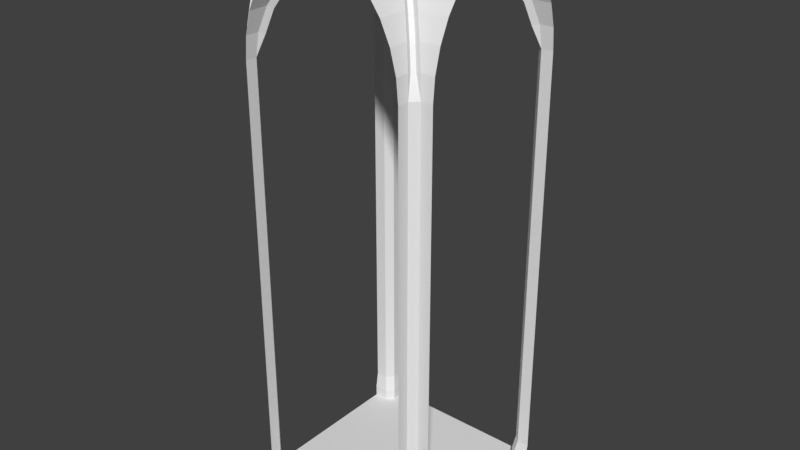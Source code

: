 # Source: vault4_-_Copy.blend  (saved by Blender 2.78.0; exported with 4.5.12 LTS)
import bpy
from mathutils import Matrix  # noqa: F401  (used for matrix-valued properties, if any)

bpy.ops.wm.read_factory_settings(use_empty=True)
scene = bpy.context.scene
scene.name = 'Scene'

# ---- collections
col_collection_1 = bpy.data.collections.new('Collection 1'); scene.collection.children.link(col_collection_1)

# ---- materials (node trees are filled in below, after node groups)
mat_material_002 = bpy.data.materials.new('Material.002')
mat_material_002.alpha_threshold = 0.0
mat_material_002.use_transparent_shadow = False
mat_material_002.roughness = 0.5
mat_material_002.line_color = (0.0, 0.0, 0.0, 1.0)
mat_material_004 = bpy.data.materials.new('Material.004')
mat_material_004.alpha_threshold = 0.0
mat_material_004.use_transparent_shadow = False
mat_material_004.roughness = 0.5
mat_material_004.line_color = (0.0, 0.0, 0.0, 1.0)

# ---- node groups
ng_auto_smooth = bpy.data.node_groups.new('Auto Smooth', 'GeometryNodeTree')
_s = ng_auto_smooth.interface.new_socket(name='Geometry', in_out='OUTPUT', socket_type='NodeSocketGeometry')
_s = ng_auto_smooth.interface.new_socket(name='Geometry', in_out='INPUT', socket_type='NodeSocketGeometry')
_s = ng_auto_smooth.interface.new_socket(name='Angle', in_out='INPUT', socket_type='NodeSocketFloat')
_s.subtype = 'ANGLE'
_s.min_value = 0.0
_s.max_value = 3.142
ng_auto_smooth.is_modifier = True
_N = ng_auto_smooth.nodes; _L = ng_auto_smooth.links
n0 = _N.new('NodeGroupOutput'); n0.name = 'Group Output'; n0.location = (480, -100)
n1 = _N.new('NodeGroupInput'); n1.name = 'Group Input'; n1.location = (-420, -300)
n2 = _N.new('NodeGroupInput'); n2.name = 'Group Input.001'; n2.location = (-60, -100)
n3 = _N.new('GeometryNodeSetShadeSmooth'); n3.name = 'Set Shade Smooth'; n3.location = (120, -100)
n3.domain = 'EDGE'
n4 = _N.new('GeometryNodeSetShadeSmooth'); n4.name = 'Set Shade Smooth.001'; n4.location = (300, -100)
n5 = _N.new('GeometryNodeInputMeshEdgeAngle'); n5.name = 'Edge Angle'; n5.location = (-420, -220)
n6 = _N.new('GeometryNodeInputEdgeSmooth'); n6.name = 'Is Edge Smooth'; n6.location = (-60, -160)
n7 = _N.new('GeometryNodeInputShadeSmooth'); n7.name = 'Is Face Smooth'; n7.location = (-240, -340)
n8 = _N.new('FunctionNodeBooleanMath'); n8.name = 'Boolean Math'; n8.location = (-60, -220)
n9 = _N.new('FunctionNodeCompare'); n9.name = 'Compare'; n9.location = (-240, -180)
n9.operation = 'LESS_EQUAL'
_L.new(n5.outputs[0], n9.inputs[0])
_L.new(n4.outputs[0], n0.inputs[0])
_L.new(n1.outputs[1], n9.inputs[1])
_L.new(n9.outputs[0], n8.inputs[0])
_L.new(n7.outputs[0], n8.inputs[1])
_L.new(n2.outputs[0], n3.inputs[0])
_L.new(n6.outputs[0], n3.inputs[1])
_L.new(n3.outputs[0], n4.inputs[0])
_L.new(n8.outputs[0], n3.inputs[2])
n0.is_active_output = True

# ---- material node trees

# ---- world
world_world = bpy.data.worlds.new('World'); scene.world = world_world
world_world.color = (0.05088, 0.05088, 0.05088)
world_world.use_sun_shadow = False
world_world.sun_shadow_jitter_overblur = 0.0
world_world.cycles.sampling_method = 'MANUAL'

# ---- meshes
me_vaultedceiling = bpy.data.meshes.new('vaultedceiling')
me_vaultedceiling.from_pydata([(-0.7395, 0.8051, 2.858), (-0.8167, 0.8823, 2.423), (-0.1905, 0.2561, 3.488), (-0.3659, 0.4315, 3.38), (-0.5196, 0.5852, 3.235), (-0.7972, 0.8628, 2.64), (-0.6458, 0.7113, 3.059), (0.6453, 0.7113, 3.059), (0.7967, 0.8628, 2.64), (0.5191, 0.5852, 3.235), (0.3654, 0.4315, 3.38), (-0.0002393, 0.06581, 3.554), (0.19, 0.2561, 3.488), (0.8156, 0.8816, 2.423), (0.739, 0.8051, 2.858), (-0.8167, 1.0, 2.423), (-0.7972, 1.0, 2.64), (0.1901, 1.0, 3.488), (-0.0002192, 1.0, 3.554), (0.6453, 1.0, 3.059), (0.5191, 1.0, 3.235), (-0.6457, 1.0, 3.059), (-0.5196, 1.0, 3.235), (0.7968, 1.0, 2.64), (0.739, 1.0, 2.858), (-0.3659, 1.0, 3.38), (-0.1905, 1.0, 3.488), (0.8162, 1.0, 2.423), (-0.7395, 1.0, 2.858), (0.3654, 1.0, 3.38), (1.0, -0.8167, 2.423), (1.0, -0.7972, 2.64), (0.8628, -0.7972, 2.64), (1.0, 0.1901, 3.488), (1.0, -0.0002229, 3.554), (1.0, 0.6453, 3.059), (0.7113, 0.6453, 3.059), (1.0, 0.5191, 3.235), (0.7113, -0.6457, 3.059), (1.0, -0.6457, 3.059), (1.0, -0.5196, 3.235), (1.0, 0.7967, 2.64), (0.8628, 0.7967, 2.64), (1.0, 0.739, 2.858), (1.0, -0.3659, 3.38), (1.0, -0.1905, 3.488), (0.5852, 0.5191, 3.235), (0.5852, -0.5196, 3.235), (0.4315, -0.3659, 3.38), (0.4315, 0.3654, 3.38), (0.0658, -0.0002229, 3.554), (0.2561, 0.1901, 3.488), (0.2561, -0.1905, 3.488), (0.8823, -0.8167, 2.423), (0.8816, 0.8156, 2.423), (1.0, 0.8162, 2.423), (0.805, 0.739, 2.858), (0.805, -0.7395, 2.858), (1.0, -0.7395, 2.858), (1.0, 0.3654, 3.38), (-1.0, 0.3654, 3.38), (-1.0, -0.7395, 2.858), (-0.8055, -0.7395, 2.858), (-0.8055, 0.739, 2.858), (-1.0, 0.8162, 2.423), (-0.8827, 0.8162, 2.423), (-0.8827, -0.8167, 2.423), (-0.2566, -0.1905, 3.488), (-0.2566, 0.1901, 3.488), (-0.4319, 0.3654, 3.38), (-0.4319, -0.3659, 3.38), (-0.5856, -0.5196, 3.235), (-0.5856, 0.5191, 3.235), (-1.0, -0.1905, 3.488), (-1.0, -0.3659, 3.38), (-1.0, 0.739, 2.858), (-0.8632, 0.7967, 2.64), (-1.0, 0.7967, 2.64), (-1.0, -0.5196, 3.235), (-1.0, -0.6457, 3.059), (-0.7118, -0.6457, 3.059), (-1.0, 0.5191, 3.235), (-0.7118, 0.6453, 3.059), (-1.0, 0.6453, 3.059), (-1.0, -0.0002227, 3.554), (-1.0, 0.1901, 3.488), (-0.8632, -0.7972, 2.64), (-1.0, -0.7972, 2.64), (-1.0, -0.8167, 2.423), (-0.06628, -0.0002228, 3.554), (-0.7395, -0.8055, 2.858), (-0.8167, -0.8827, 2.423), (-0.1905, -0.2565, 3.488), (-0.3659, -0.4319, 3.38), (-0.5196, -0.5856, 3.235), (-0.6458, -0.7118, 3.059), (-0.7972, -0.8632, 2.64), (0.7967, -0.8632, 2.64), (0.6453, -0.7118, 3.059), (0.5191, -0.5856, 3.235), (0.3654, -0.4319, 3.38), (-0.0002393, -0.06626, 3.554), (0.19, -0.2565, 3.488), (0.8162, -0.8827, 2.423), (0.739, -0.8055, 2.858), (0.3654, -1.0, 3.38), (-0.7395, -1.0, 2.858), (0.8162, -1.0, 2.423), (-0.1905, -1.0, 3.488), (-0.3659, -1.0, 3.38), (0.739, -1.0, 2.858), (0.7967, -1.0, 2.64), (-0.5196, -1.0, 3.235), (-0.6457, -1.0, 3.059), (0.5191, -1.0, 3.235), (0.6453, -1.0, 3.059), (-0.0002194, -1.0, 3.554), (0.1901, -1.0, 3.488), (-0.7972, -1.0, 2.64), (-0.8167, -1.0, 2.423), (-0.7191, 0.748, 2.822), (-0.196, 0.2257, 3.419), (-0.3649, 0.3943, 3.315), (-0.5119, 0.5412, 3.177), (-0.7724, 0.8012, 2.62), (-0.6314, 0.6605, 3.01), (0.6309, 0.6605, 3.01), (0.7719, 0.8011, 2.62), (0.5114, 0.5412, 3.177), (0.3644, 0.3943, 3.315), (-0.0002393, 0.04417, 3.492), (0.1956, 0.2257, 3.419), (0.7186, 0.748, 2.822), (0.8012, -0.7724, 2.62), (0.6605, 0.6309, 3.01), (0.6605, -0.6314, 3.01), (0.8011, 0.7719, 2.62), (0.5412, 0.5114, 3.177), (0.5412, -0.5119, 3.177), (0.3942, -0.3648, 3.315), (0.3942, 0.3644, 3.315), (0.04416, -0.0002228, 3.492), (0.2257, 0.1956, 3.419), (0.2257, -0.196, 3.419), (0.748, 0.7186, 2.822), (0.748, -0.7191, 2.822), (-0.7485, -0.7191, 2.822), (-0.7485, 0.7186, 2.822), (-0.2262, -0.196, 3.419), (-0.2262, 0.1956, 3.419), (-0.3947, 0.3644, 3.315), (-0.3947, -0.3648, 3.315), (-0.5416, -0.5119, 3.177), (-0.5416, 0.5114, 3.177), (-0.8016, 0.7719, 2.62), (-0.661, -0.6314, 3.01), (-0.661, 0.6309, 3.01), (-0.8016, -0.7724, 2.62), (-0.04464, -0.0002228, 3.492), (-0.7191, -0.7485, 2.822), (-0.196, -0.2262, 3.419), (-0.3649, -0.3947, 3.315), (-0.5119, -0.5416, 3.177), (-0.6314, -0.6609, 3.01), (-0.7724, -0.8016, 2.62), (0.7719, -0.8016, 2.62), (0.6309, -0.6609, 3.01), (0.5114, -0.5416, 3.177), (0.3644, -0.3947, 3.315), (-0.0002393, -0.04462, 3.492), (0.1956, -0.2262, 3.419), (0.7186, -0.7485, 2.822), (-0.8167, 0.8823, -0.2438), (0.8156, 0.8816, -0.2438), (-0.8167, 1.0, -0.2438), (0.8162, 1.0, -0.2438), (1.0, -0.8167, -0.2438), (0.8823, -0.8167, -0.2438), (0.8816, 0.8156, -0.2438), (1.0, 0.8162, -0.2438), (-1.0, 0.8162, -0.2438), (-0.8827, 0.8162, -0.2438), (-0.8827, -0.8167, -0.2438), (-1.0, -0.8167, -0.2438), (-0.8167, -0.8827, -0.2438), (0.8162, -0.8827, -0.2438), (0.8162, -1.0, -0.2438), (-0.8167, -1.0, -0.2438), (-0.8167, 0.8823, -1.723), (0.8156, 0.8816, -1.723), (-0.8167, 1.0, -1.723), (0.8162, 1.0, -1.723), (1.0, -0.8167, -1.723), (0.8823, -0.8167, -1.723), (0.8816, 0.8156, -1.723), (1.0, 0.8162, -1.723), (-1.0, 0.8162, -1.723), (-0.8827, 0.8162, -1.723), (-0.8827, -0.8167, -1.723), (-1.0, -0.8167, -1.723), (-0.8167, -0.8827, -1.723), (0.8162, -0.8827, -1.723), (0.8162, -1.0, -1.723), (-0.8167, -1.0, -1.723), (-0.7907, 0.8541, -1.887), (0.7896, 0.8536, -1.887), (0.8541, -0.7907, -1.887), (0.8535, 0.7896, -1.887), (-0.8546, 0.7902, -1.887), (-0.8546, -0.7907, -1.887), (-0.7907, -0.8546, -1.887), (0.7902, -0.8546, -1.887), (1.0, -0.7907, -1.887), (0.9997, 0.7896, -1.887), (-0.7907, -1.0, -1.887), (0.7902, -1.0, -1.887), (-0.7907, 1.0, -1.887), (0.7896, 0.9997, -1.887), (-1.0, 0.7902, -1.887), (-1.0, -0.7907, -1.887), (0.8535, 0.7896, -2.0), (0.8541, -0.7907, -2.0), (0.7896, 0.8536, -2.0), (-0.7907, 0.8541, -2.0), (-0.8546, 0.7902, -2.0), (-0.8546, -0.7907, -2.0), (-0.7907, -0.8546, -2.0), (0.7902, -0.8546, -2.0), (1.0, -0.7907, -2.0), (0.9997, 0.7896, -2.0), (-0.7907, -1.0, -2.0), (0.7902, -1.0, -2.0), (-0.7907, 1.0, -2.0), (0.7896, 0.9997, -2.0), (-1.0, 0.7902, -2.0), (-1.0, -0.7907, -2.0), (-1.0, -1.0, -2.0), (1.0, -1.0, -2.0), (-1.0, 1.0, -2.0), (1.0, 1.0, -2.0)], [], [(27, 13, 8, 23), (8, 14, 24, 23), (24, 14, 7, 19), (20, 19, 7, 9), (29, 20, 9, 10), (4, 6, 21, 22), (28, 21, 6, 0), (28, 0, 5, 16), (1, 15, 16, 5), (26, 18, 11, 2), (29, 10, 12, 17), (18, 17, 12, 11), (25, 3, 4, 22), (26, 2, 3, 25), (55, 41, 42, 54), (42, 41, 43, 56), (43, 35, 36, 56), (37, 46, 36, 35), (59, 49, 46, 37), (47, 40, 39, 38), (58, 57, 38, 39), (58, 31, 32, 57), (53, 32, 31, 30), (45, 52, 50, 34), (59, 33, 51, 49), (34, 50, 51, 33), (44, 40, 47, 48), (45, 44, 48, 52), (73, 67, 70, 74), (74, 70, 71, 78), (84, 85, 68, 89), (60, 69, 68, 85), (73, 84, 89, 67), (66, 88, 87, 86), (61, 62, 86, 87), (61, 79, 80, 62), (71, 80, 79, 78), (60, 81, 72, 69), (81, 83, 82, 72), (75, 63, 82, 83), (76, 63, 75, 77), (64, 65, 76, 77), (108, 109, 93, 92), (109, 112, 94, 93), (116, 101, 102, 117), (105, 117, 102, 100), (108, 92, 101, 116), (91, 96, 118, 119), (106, 118, 96, 90), (106, 90, 95, 113), (94, 112, 113, 95), (105, 100, 99, 114), (114, 99, 98, 115), (110, 115, 98, 104), (97, 111, 110, 104), (107, 111, 97, 103), (12, 10, 129, 131), (2, 11, 130, 121), (93, 94, 162, 161), (164, 91, 66, 157), (13, 127, 8), (49, 51, 142, 140), (6, 4, 123, 125), (97, 104, 171, 165), (72, 82, 156, 153), (11, 12, 131, 130), (92, 93, 161, 160), (42, 56, 144, 136), (0, 6, 125, 120), (104, 98, 166, 171), (82, 63, 147, 156), (107, 103, 185, 186), (10, 9, 128, 129), (56, 36, 134, 144), (98, 99, 167, 166), (68, 69, 150, 149), (5, 0, 120, 124), (63, 76, 154, 147), (102, 101, 169, 170), (55, 54, 178, 179), (52, 48, 139, 143), (101, 92, 160, 169), (67, 89, 158, 148), (36, 46, 137, 134), (127, 13, 54, 136), (132, 127, 136, 144), (132, 144, 134, 126), (128, 126, 134, 137), (129, 128, 137, 140), (131, 129, 140, 142), (131, 142, 141, 130), (158, 169, 160, 148), (151, 148, 160, 161), (152, 151, 161, 162), (155, 152, 162, 163), (155, 163, 159, 146), (157, 146, 159, 164), (91, 184, 182, 66), (143, 170, 169, 141), (143, 139, 168, 170), (139, 138, 167, 168), (141, 169, 158, 130), (130, 158, 149, 121), (122, 121, 149, 150), (138, 135, 166, 167), (145, 171, 166, 135), (145, 133, 165, 171), (53, 133, 32), (123, 122, 150, 153), (125, 123, 153, 156), (125, 156, 147, 120), (124, 120, 147, 154), (70, 67, 148, 151), (46, 49, 140, 137), (177, 185, 103, 53), (9, 7, 126, 128), (86, 62, 146, 157), (47, 38, 135, 138), (3, 2, 121, 122), (1, 124, 154, 65), (71, 70, 151, 152), (51, 50, 141, 142), (99, 100, 168, 167), (7, 14, 132, 126), (38, 57, 145, 135), (50, 52, 143, 141), (62, 80, 155, 146), (90, 96, 164, 159), (4, 3, 122, 123), (100, 102, 170, 168), (14, 8, 127, 132), (57, 32, 133, 145), (80, 71, 152, 155), (95, 90, 159, 163), (89, 68, 149, 158), (69, 72, 153, 150), (48, 47, 138, 139), (42, 136, 54), (103, 165, 133, 53), (94, 95, 163, 162), (91, 164, 96), (97, 165, 103), (65, 181, 172, 1), (91, 119, 187, 184), (53, 30, 176, 177), (13, 27, 175, 173), (88, 66, 182, 183), (1, 5, 124), (15, 1, 172, 174), (65, 64, 180, 181), (173, 178, 54, 13), (86, 157, 66), (76, 65, 154), (181, 180, 196, 197), (179, 178, 194, 195), (186, 185, 201, 202), (177, 176, 192, 193), (185, 177, 193, 201), (174, 172, 188, 190), (184, 187, 203, 200), (178, 173, 189, 194), (183, 182, 198, 199), (172, 181, 197, 188), (173, 175, 191, 189), (182, 184, 200, 198), (188, 197, 208, 204), (201, 193, 206, 211), (194, 189, 205, 207), (198, 200, 210, 209), (236, 237, 239, 238), (216, 204, 223, 232), (213, 207, 220, 229), (211, 206, 221, 227), (205, 189, 217), (191, 217, 189), (206, 193, 212), (193, 192, 212), (194, 207, 213), (195, 194, 213), (211, 215, 201), (202, 201, 215), (210, 200, 214), (203, 214, 200), (209, 219, 198), (199, 198, 219), (188, 204, 216), (190, 188, 216), (208, 197, 218), (197, 196, 218), (208, 218, 234, 224), (215, 211, 227, 231), (207, 205, 222, 220), (205, 217, 233, 222), (219, 209, 225, 235), (204, 208, 224, 223), (209, 210, 226, 225), (206, 212, 228, 221), (210, 214, 230, 226)])
me_vaultedceiling.polygons.foreach_set('material_index', [0, 0, 0, 0, 0, 0, 0, 0, 0, 0, 0, 0, 0, 0, 0, 0, 0, 0, 0, 0, 0, 0, 0, 0, 0, 0, 0, 0, 0, 0, 0, 0, 0, 0, 0, 0, 0, 0, 0, 0, 0, 0, 0, 0, 0, 0, 0, 0, 0, 0, 0, 0, 0, 0, 0, 0, 0, 0, 0, 0, 0, 0, 0, 0, 0, 0, 0, 0, 0, 0, 0, 0, 0, 0, 0, 0, 0, 0, 0, 0, 0, 0, 0, 0, 1, 1, 1, 1, 1, 1, 1, 1, 1, 1, 1, 1, 1, 0, 1, 1, 1, 1, 1, 1, 1, 1, 1, 0, 1, 1, 1, 1, 0, 0, 0, 0, 0, 0, 0, 0, 0, 0, 0, 0, 0, 0, 0, 0, 0, 0, 0, 0, 0, 0, 0, 0, 0, 0, 0, 0, 0, 0, 0, 0, 0, 0, 0, 0, 0, 0, 0, 0, 0, 0, 0, 0, 0, 0, 0, 0, 0, 0, 0, 0, 0, 0, 0, 0, 0, 0, 0, 0, 0, 0, 0, 0, 0, 0, 0, 0, 0, 0, 0, 0, 0, 0, 0, 0, 0, 0, 0, 0, 0, 0, 0, 0, 0, 0])
me_vaultedceiling.materials.append(mat_material_002)
me_vaultedceiling.materials.append(mat_material_004)
me_vaultedceiling.use_remesh_preserve_volume = False
me_vaultedceiling.use_remesh_preserve_attributes = False
me_vaultedceiling.use_mirror_vertex_groups = False
me_vaultedceiling.update()

# ---- objects
ob_cube = bpy.data.objects.new('Cube', me_vaultedceiling)

# ---- transforms, parenting, visibility, modifiers, constraints
ob_cube.location = (0.0, 0.0, 0.0)
ob_cube.lineart.crease_threshold = 0.0
_m = ob_cube.modifiers.new('Auto Smooth', 'NODES')
_m.node_group = ng_auto_smooth
_gi = [s.identifier for s in ng_auto_smooth.interface.items_tree if s.item_type == 'SOCKET' and s.in_out == 'INPUT']
_m[_gi[1]] = 0.5236  # Angle

# ---- collection membership
col_collection_1.objects.link(ob_cube)

# ---- scene / render settings (as saved in the file)
scene.frame_start = 1; scene.frame_end = 250; scene.frame_set(1)
scene.render.engine = 'BLENDER_EEVEE_NEXT'
scene.render.resolution_percentage = 50
scene.render.dither_intensity = 0.0
scene.cycles.use_denoising = False
scene.cycles.samples = 128
scene.cycles.sampling_pattern = 'TABULATED_SOBOL'
scene.cycles.light_sampling_threshold = 0.0
scene.cycles.use_adaptive_sampling = False
scene.cycles.use_light_tree = False
scene.cycles.blur_glossy = 0.0
scene.cycles.sample_clamp_indirect = 0.0
scene.view_settings.view_transform = 'Standard'
bpy.context.view_layer.update()

# ---- added for rendering (the .blend has no active camera and no usable light): camera, sun
cam_auto = bpy.data.cameras.new('AutoCamera')
cam_auto.lens = 50.0
cam_auto.sensor_width = 36.0
cam_auto.clip_end = 1000.0
ob_auto_camera = bpy.data.objects.new('AutoCamera', cam_auto)
scene.collection.objects.link(ob_auto_camera)
ob_auto_camera.location = (5.76683, -6.91987, 5.39024)
ob_auto_camera.rotation_euler = (1.09748, -7.21219e-08, 0.694738)
scene.camera = ob_auto_camera
light_auto_sun = bpy.data.lights.new('AutoSun', 'SUN')
light_auto_sun.energy = 3.0
light_auto_sun.angle = 0.0523599
ob_auto_sun = bpy.data.objects.new('AutoSun', light_auto_sun)
scene.collection.objects.link(ob_auto_sun)
ob_auto_sun.rotation_euler = (0.872665, 0.174533, 0.523599)
bpy.context.view_layer.update()
